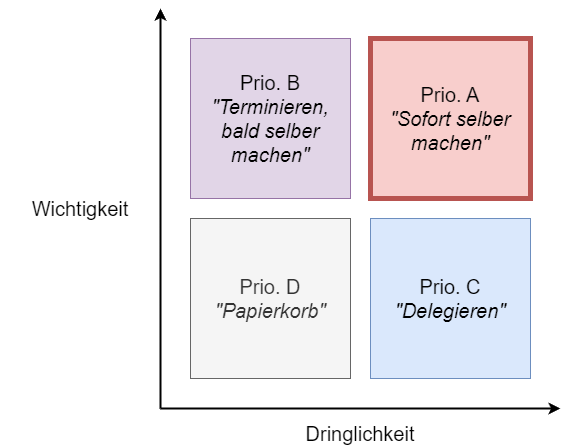

The diagram above was exported from draw.io. Its source (the exported page's mxGraphModel, read from the mxfile embedded in the PNG):
<mxGraphModel dx="2074" dy="1244" grid="1" gridSize="10" guides="1" tooltips="1" connect="1" arrows="1" fold="1" page="1" pageScale="1" pageWidth="827" pageHeight="1169" math="0" shadow="0">
  <root>
    <mxCell id="0" />
    <mxCell id="1" parent="0" />
    <mxCell id="jeDcAwQA-8IsZO7BGQtT-1" value="Prio. B&lt;div&gt;&lt;i&gt;&quot;Terminieren, bald selber machen&quot;&lt;/i&gt;&lt;/div&gt;" style="whiteSpace=wrap;html=1;aspect=fixed;fontSize=20;fillColor=#e1d5e7;strokeColor=#9673a6;" parent="1" vertex="1">
      <mxGeometry x="230" y="390" width="160" height="160" as="geometry" />
    </mxCell>
    <mxCell id="jeDcAwQA-8IsZO7BGQtT-2" value="Prio. D&lt;br&gt;&lt;i&gt;&quot;Papierkorb&quot;&lt;/i&gt;" style="whiteSpace=wrap;html=1;aspect=fixed;fontSize=20;fillColor=#f5f5f5;strokeColor=#666666;fontColor=#333333;" parent="1" vertex="1">
      <mxGeometry x="230" y="570" width="160" height="160" as="geometry" />
    </mxCell>
    <mxCell id="jeDcAwQA-8IsZO7BGQtT-3" value="Prio. A&lt;br&gt;&lt;i&gt;&quot;Sofort selber machen&quot;&lt;/i&gt;" style="whiteSpace=wrap;html=1;aspect=fixed;fontSize=20;fillColor=#f8cecc;strokeColor=#b85450;strokeWidth=5;" parent="1" vertex="1">
      <mxGeometry x="410" y="390" width="160" height="160" as="geometry" />
    </mxCell>
    <mxCell id="jeDcAwQA-8IsZO7BGQtT-4" value="Prio. C&lt;br&gt;&lt;i&gt;&quot;Delegieren&quot;&lt;/i&gt;" style="whiteSpace=wrap;html=1;aspect=fixed;fontSize=20;fillColor=#dae8fc;strokeColor=#6c8ebf;" parent="1" vertex="1">
      <mxGeometry x="410" y="570" width="160" height="160" as="geometry" />
    </mxCell>
    <mxCell id="jeDcAwQA-8IsZO7BGQtT-5" value="Dringlichkeit" style="text;html=1;align=center;verticalAlign=middle;whiteSpace=wrap;rounded=0;fontSize=20;fontStyle=0" parent="1" vertex="1">
      <mxGeometry x="320" y="770" width="160" height="30" as="geometry" />
    </mxCell>
    <mxCell id="jeDcAwQA-8IsZO7BGQtT-6" value="Wichtigkeit" style="text;html=1;align=center;verticalAlign=middle;whiteSpace=wrap;rounded=0;fontSize=20;" parent="1" vertex="1">
      <mxGeometry x="40" y="545" width="160" height="30" as="geometry" />
    </mxCell>
    <mxCell id="fwXTcQ87zbBSOZBN-Jjj-1" value="" style="endArrow=classic;html=1;rounded=0;strokeWidth=2;" edge="1" parent="1">
      <mxGeometry width="50" height="50" relative="1" as="geometry">
        <mxPoint x="200" y="760" as="sourcePoint" />
        <mxPoint x="600" y="760" as="targetPoint" />
      </mxGeometry>
    </mxCell>
    <mxCell id="fwXTcQ87zbBSOZBN-Jjj-2" value="" style="endArrow=classic;html=1;rounded=0;strokeWidth=2;" edge="1" parent="1">
      <mxGeometry width="50" height="50" relative="1" as="geometry">
        <mxPoint x="200" y="760" as="sourcePoint" />
        <mxPoint x="200" y="360" as="targetPoint" />
      </mxGeometry>
    </mxCell>
  </root>
</mxGraphModel>